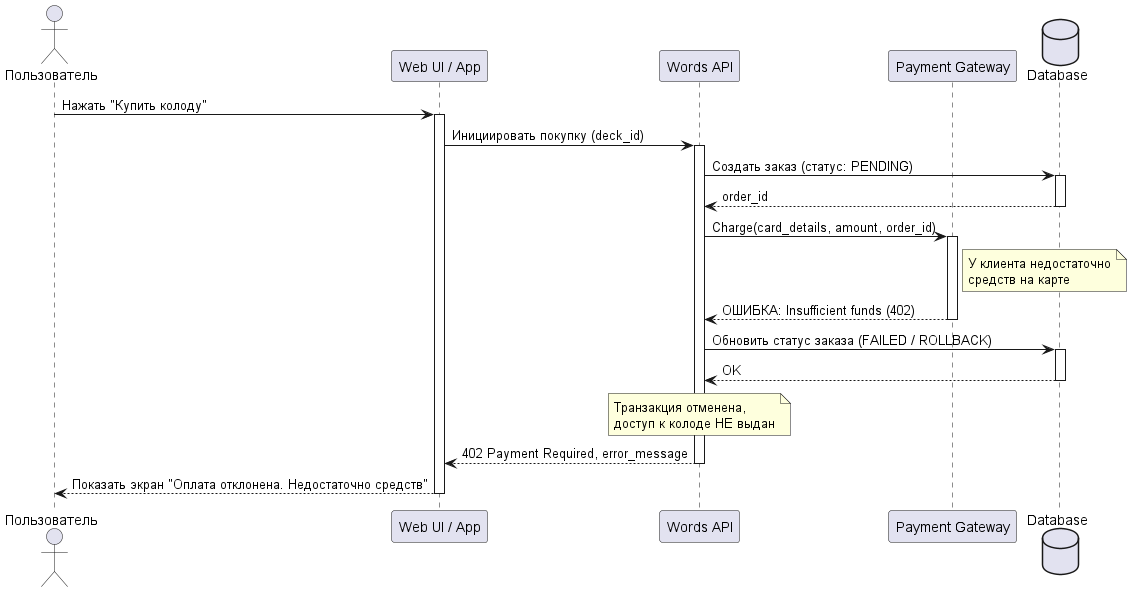

The diagram above was rendered by PlantUML. Its source (embedded in the PNG):
@startuml
skinparam handwritten false
skinparam responseMessageBelowArrow true

actor "Пользователь" as User
participant "Web UI / App" as UI
participant "Words API" as API
participant "Payment Gateway" as Payment
database "Database" as DB

User -> UI: Нажать "Купить колоду"
activate UI
UI -> API: Инициировать покупку (deck_id)
activate API

API -> DB: Создать заказ (статус: PENDING)
activate DB
DB --> API: order_id
deactivate DB

API -> Payment: Charge(card_details, amount, order_id)
activate Payment
note right of Payment: У клиента недостаточно\nсредств на карте
Payment --> API: ОШИБКА: Insufficient funds (402)
deactivate Payment

API -> DB: Обновить статус заказа (FAILED / ROLLBACK)
activate DB
DB --> API: OK
deactivate DB

note over API: Транзакция отменена,\nдоступ к колоде НЕ выдан

API --> UI: 402 Payment Required, error_message
deactivate API

UI --> User: Показать экран "Оплата отклонена. Недостаточно средств"
deactivate UI

@enduml